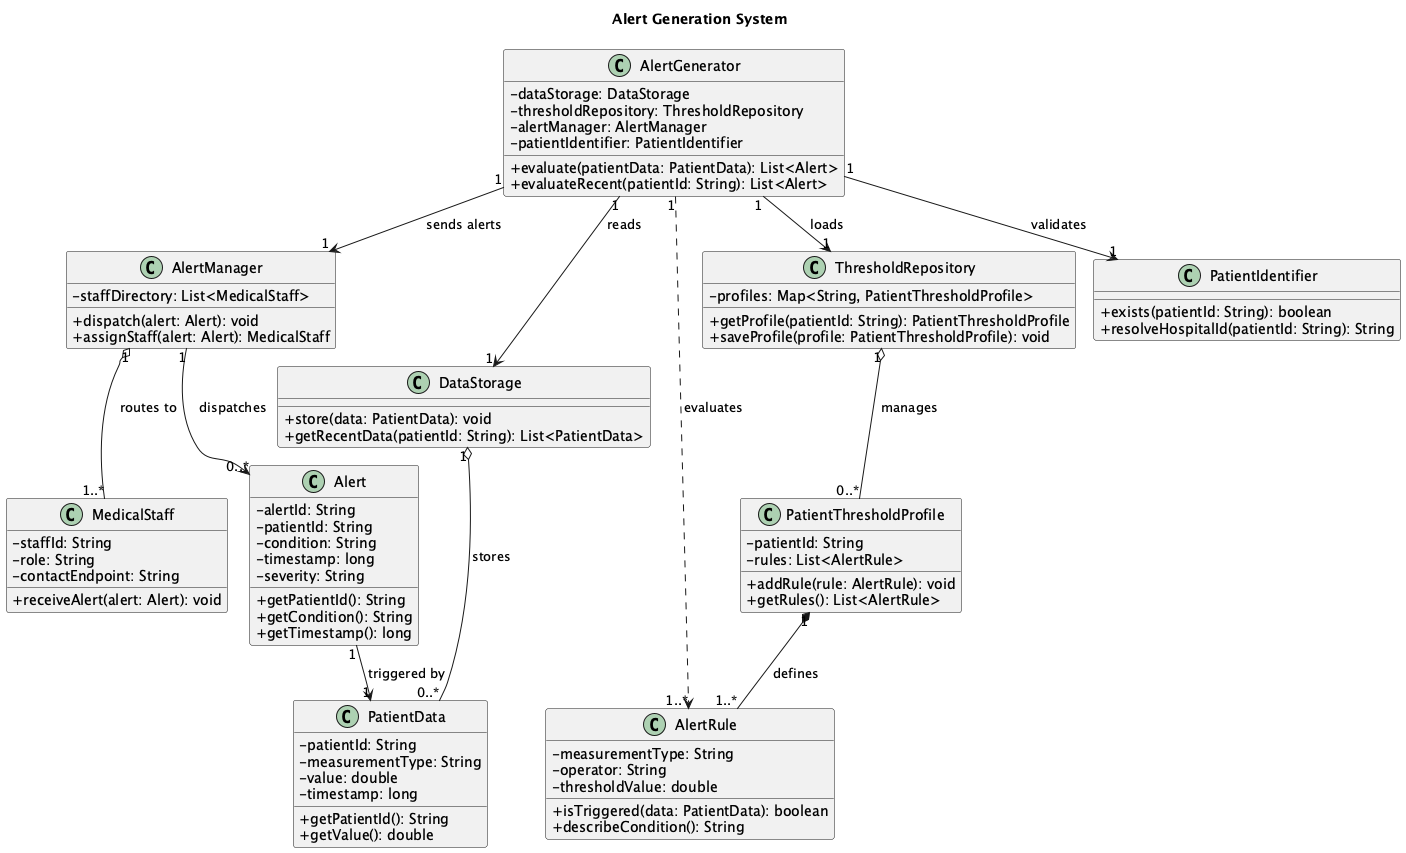

The diagram above was rendered by PlantUML. Its source (embedded in the PNG):
@startuml AlertGenerationSystem
!pragma layout smetana
title Alert Generation System
skinparam classAttributeIconSize 0

class AlertGenerator {
  -dataStorage: DataStorage
  -thresholdRepository: ThresholdRepository
  -alertManager: AlertManager
  -patientIdentifier: PatientIdentifier
  +evaluate(patientData: PatientData): List<Alert>
  +evaluateRecent(patientId: String): List<Alert>
}

class Alert {
  -alertId: String
  -patientId: String
  -condition: String
  -timestamp: long
  -severity: String
  +getPatientId(): String
  +getCondition(): String
  +getTimestamp(): long
}

class AlertManager {
  -staffDirectory: List<MedicalStaff>
  +dispatch(alert: Alert): void
  +assignStaff(alert: Alert): MedicalStaff
}

class AlertRule {
  -measurementType: String
  -operator: String
  -thresholdValue: double
  +isTriggered(data: PatientData): boolean
  +describeCondition(): String
}

class PatientThresholdProfile {
  -patientId: String
  -rules: List<AlertRule>
  +addRule(rule: AlertRule): void
  +getRules(): List<AlertRule>
}

class ThresholdRepository {
  -profiles: Map<String, PatientThresholdProfile>
  +getProfile(patientId: String): PatientThresholdProfile
  +saveProfile(profile: PatientThresholdProfile): void
}

class PatientData {
  -patientId: String
  -measurementType: String
  -value: double
  -timestamp: long
  +getPatientId(): String
  +getValue(): double
}

class DataStorage {
  +store(data: PatientData): void
  +getRecentData(patientId: String): List<PatientData>
}

class PatientIdentifier {
  +exists(patientId: String): boolean
  +resolveHospitalId(patientId: String): String
}

class MedicalStaff {
  -staffId: String
  -role: String
  -contactEndpoint: String
  +receiveAlert(alert: Alert): void
}

PatientThresholdProfile "1" *-- "1..*" AlertRule : defines
ThresholdRepository "1" o-- "0..*" PatientThresholdProfile : manages
DataStorage "1" o-- "0..*" PatientData : stores
AlertGenerator "1" --> "1" DataStorage : reads
AlertGenerator "1" --> "1" ThresholdRepository : loads
AlertGenerator "1" --> "1" PatientIdentifier : validates
AlertGenerator "1" --> "1" AlertManager : sends alerts
AlertGenerator "1" ..> "1..*" AlertRule : evaluates
Alert "1" --> "1" PatientData : triggered by
AlertManager "1" --> "0..*" Alert : dispatches
AlertManager "1" o-- "1..*" MedicalStaff : routes to

@enduml